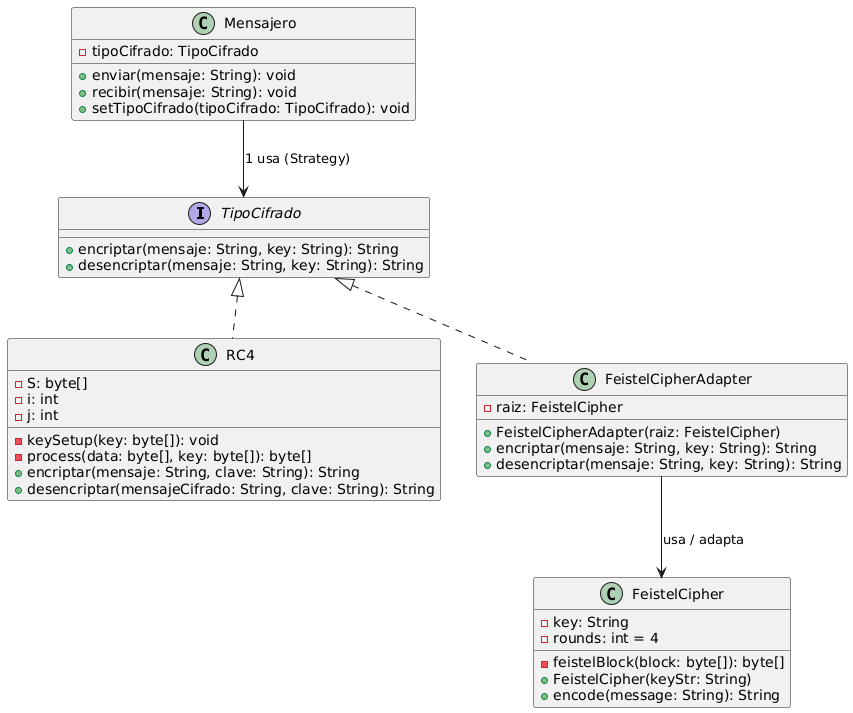

The diagram above was rendered by PlantUML. Its source (embedded in the PNG):
@startuml
interface TipoCifrado {
        +encriptar(mensaje: String, key: String): String
        +desencriptar(mensaje: String, key: String): String
    }

    class RC4 {
        -S: byte[]
        -i: int
        -j: int
        -keySetup(key: byte[]): void
        -process(data: byte[], key: byte[]): byte[]
        +encriptar(mensaje: String, clave: String): String
        +desencriptar(mensajeCifrado: String, clave: String): String
    }

    class FeistelCipherAdapter {
        -raiz: FeistelCipher
        +FeistelCipherAdapter(raiz: FeistelCipher)
        +encriptar(mensaje: String, key: String): String
        +desencriptar(mensaje: String, key: String): String
    }

    class FeistelCipher {
        -key: String
        -rounds: int = 4
        -feistelBlock(block: byte[]): byte[]
        +FeistelCipher(keyStr: String)
        +encode(message: String): String
    }

    class Mensajero {
        -tipoCifrado: TipoCifrado
        +enviar(mensaje: String): void
        +recibir(mensaje: String): void
        +setTipoCifrado(tipoCifrado: TipoCifrado): void
    }


    TipoCifrado <|.. RC4
    TipoCifrado <|.. FeistelCipherAdapter

    FeistelCipherAdapter --> FeistelCipher : "usa / adapta"
    Mensajero --> TipoCifrado : "1 usa (Strategy)"
@enduml